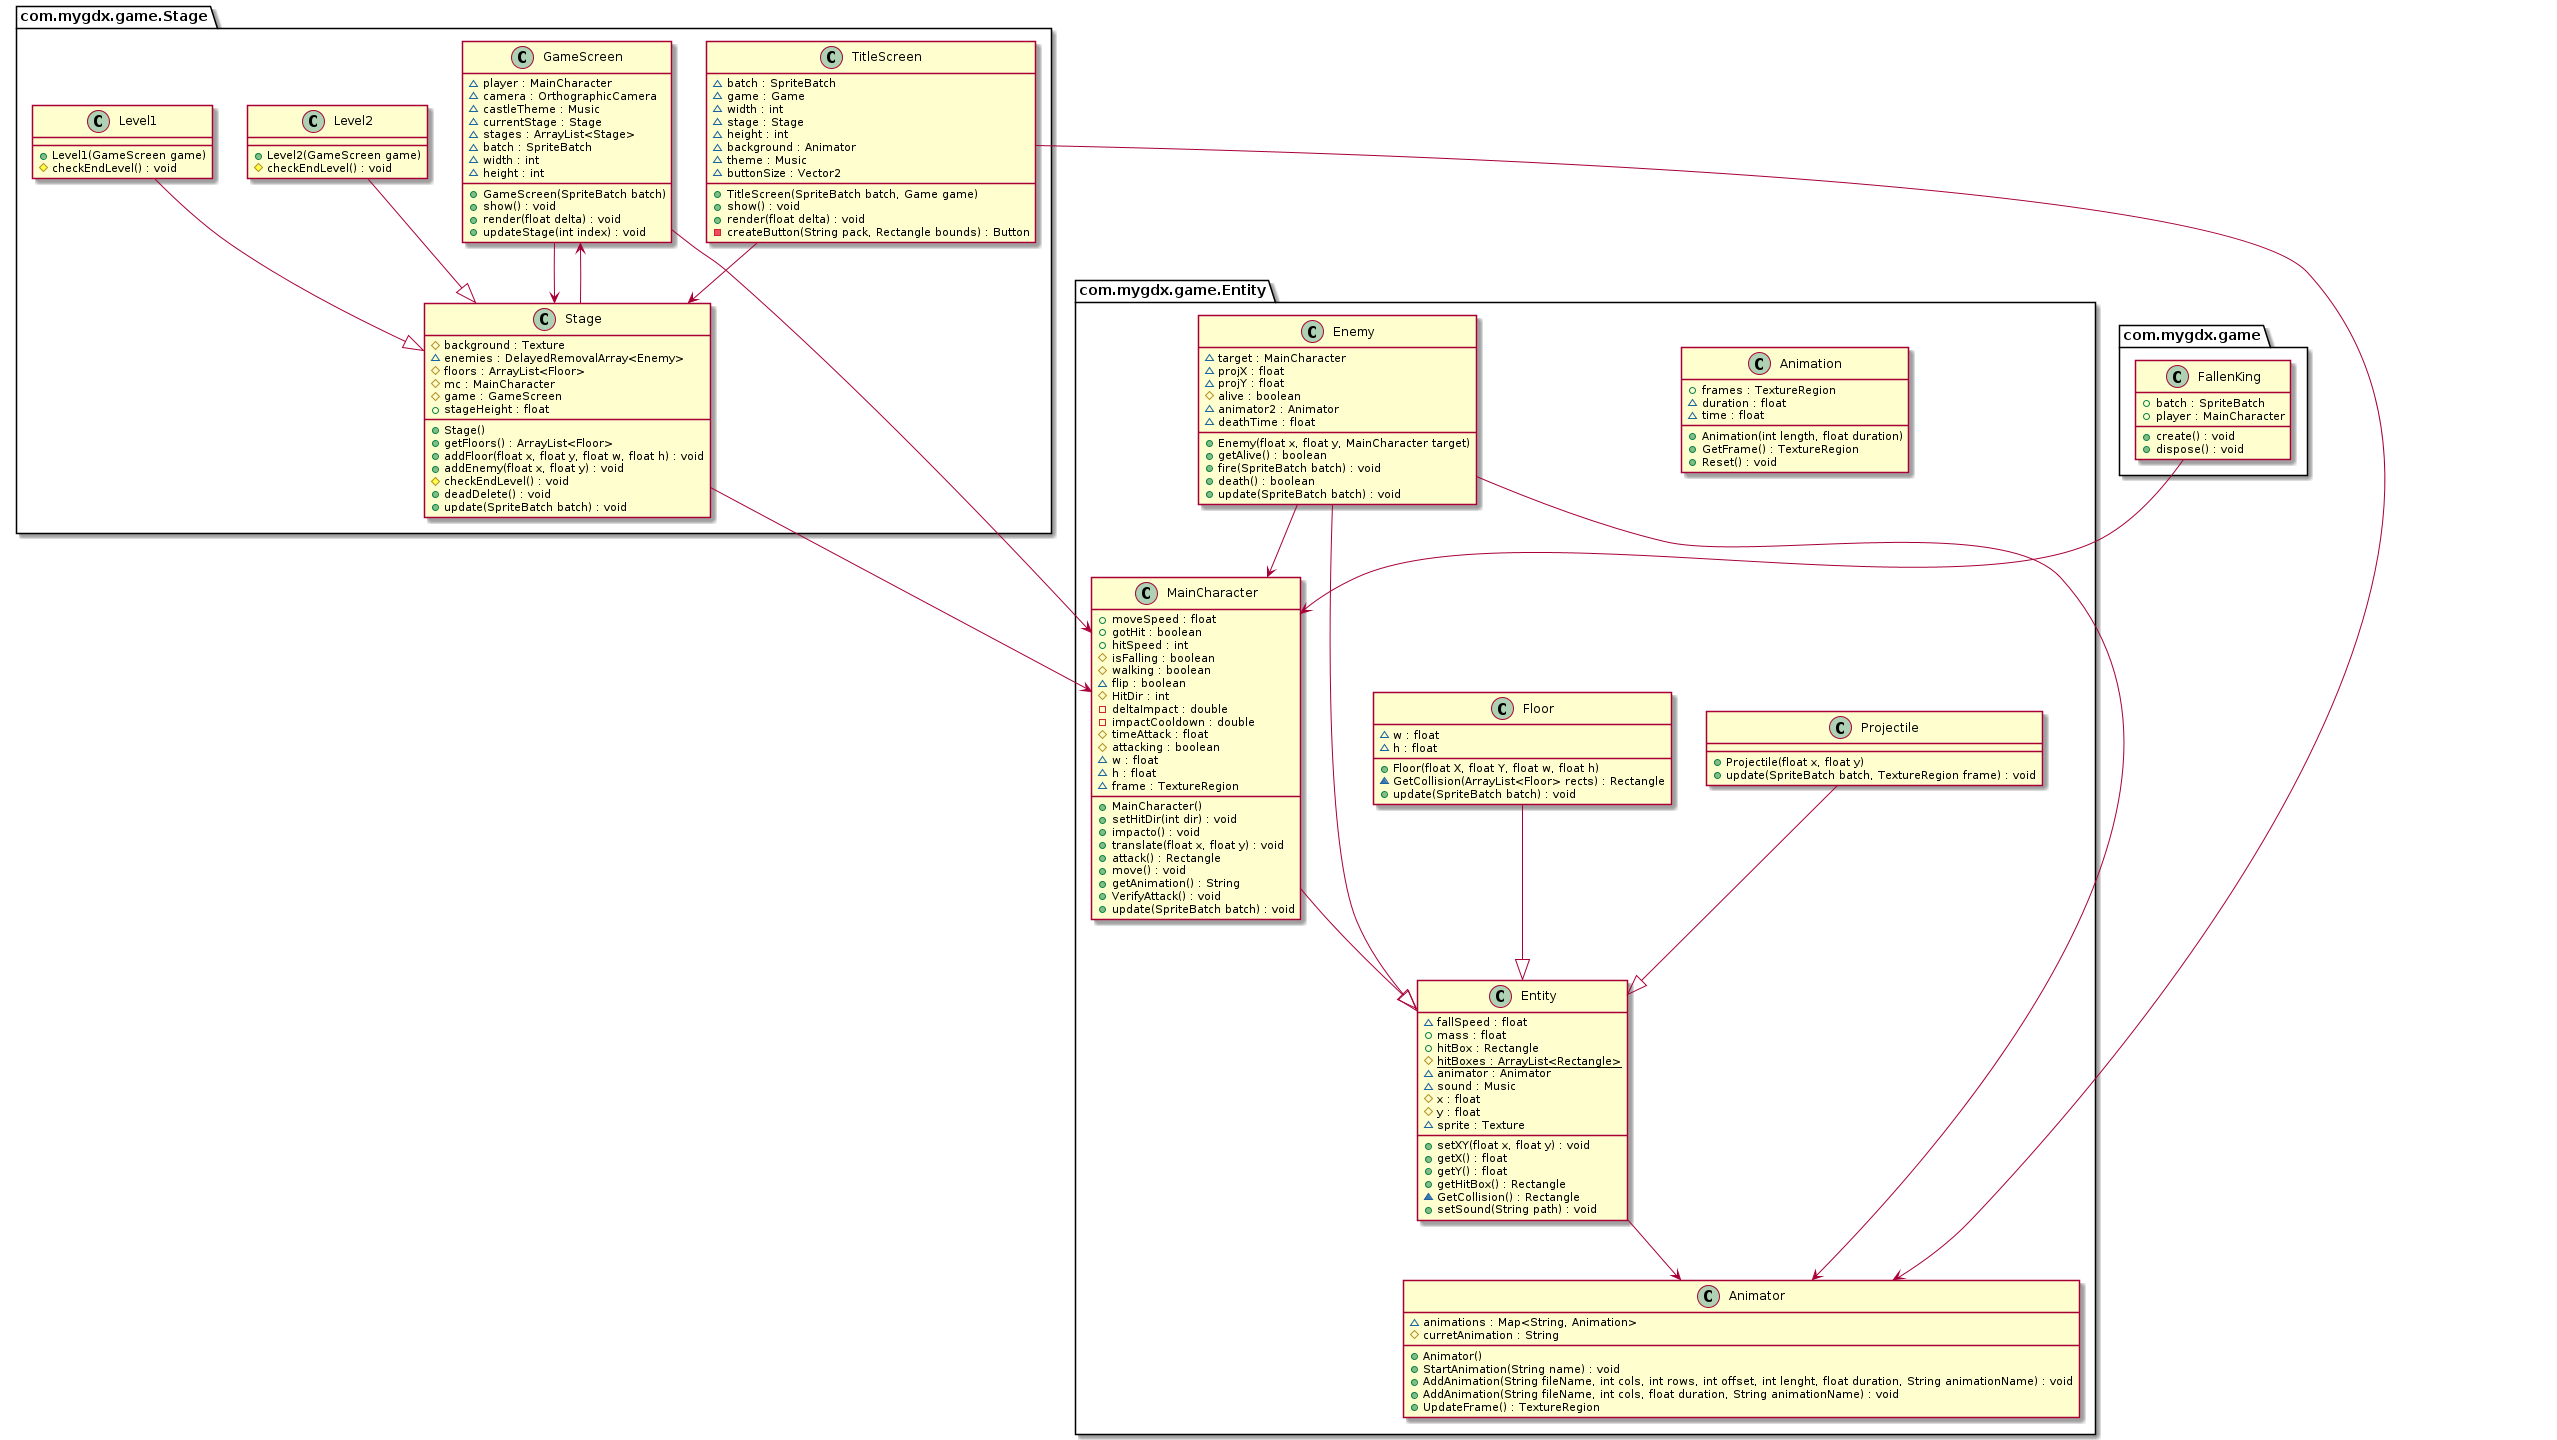

The diagram above was rendered by PlantUML. Its source (embedded in the PNG):
@startuml
package com.mygdx.game.Stage {
  class GameScreen {
    ~ player : MainCharacter
    ~ camera : OrthographicCamera
    ~ castleTheme : Music
    ~ currentStage : Stage
    ~ stages : ArrayList<Stage>
    ~ batch : SpriteBatch
    ~ width : int
    ~ height : int
    + GameScreen(SpriteBatch batch)
    + show() : void
    + render(float delta) : void
    + updateStage(int index) : void
  }
  class TitleScreen {
    ~ batch : SpriteBatch
    ~ game : Game
    ~ width : int
    ~ stage : Stage
    ~ height : int
    ~ background : Animator
    ~ theme : Music
    ~ buttonSize : Vector2
    + TitleScreen(SpriteBatch batch, Game game)
    + show() : void
    + render(float delta) : void
    - createButton(String pack, Rectangle bounds) : Button
  }
  class Level2 {
    + Level2(GameScreen game)
    # checkEndLevel() : void
  }
  class Stage {
    # background : Texture
    ~ enemies : DelayedRemovalArray<Enemy>
    # floors : ArrayList<Floor>
    # mc : MainCharacter
    # game : GameScreen
    + stageHeight : float
    + Stage()
    + getFloors() : ArrayList<Floor>
    + addFloor(float x, float y, float w, float h) : void
    + addEnemy(float x, float y) : void
    # checkEndLevel() : void
    + deadDelete() : void
    + update(SpriteBatch batch) : void
  }
  class Level1 {
    + Level1(GameScreen game)
    # checkEndLevel() : void
  }
}
package com.mygdx.game {
  class FallenKing {
    + batch : SpriteBatch
    + player : MainCharacter
    + create() : void
    + dispose() : void
  }
}
package com.mygdx.game.Entity {
  class Floor {
    ~ w : float
    ~ h : float
    + Floor(float X, float Y, float w, float h)
    ~ GetCollision(ArrayList<Floor> rects) : Rectangle
    + update(SpriteBatch batch) : void
  }
  class Entity {
    ~ fallSpeed : float
    + mass : float
    + hitBox : Rectangle
    # hitBoxes : ArrayList<Rectangle> {static}
    ~ animator : Animator
    ~ sound : Music
    # x : float
    # y : float
    ~ sprite : Texture
    + setXY(float x, float y) : void
    + getX() : float
    + getY() : float
    + getHitBox() : Rectangle
    ~ GetCollision() : Rectangle
    + setSound(String path) : void
  }
  class Animation {
    + frames : TextureRegion
    ~ duration : float
    ~ time : float
    + Animation(int length, float duration)
    + GetFrame() : TextureRegion
    + Reset() : void
  }
  class MainCharacter {
    + moveSpeed : float
    + gotHit : boolean
    + hitSpeed : int
    # isFalling : boolean
    # walking : boolean
    ~ flip : boolean
    # HitDir : int
    - deltaImpact : double
    - impactCooldown : double
    # timeAttack : float
    # attacking : boolean
    ~ w : float
    ~ h : float
    ~ frame : TextureRegion
    + MainCharacter()
    + setHitDir(int dir) : void
    + impacto() : void
    + translate(float x, float y) : void
    + attack() : Rectangle
    + move() : void
    + getAnimation() : String
    + VerifyAttack() : void
    + update(SpriteBatch batch) : void
  }
  class Enemy {
    ~ target : MainCharacter
    ~ projX : float
    ~ projY : float
    # alive : boolean
    ~ animator2 : Animator
    ~ deathTime : float
    + Enemy(float x, float y, MainCharacter target)
    + getAlive() : boolean
    + fire(SpriteBatch batch) : void
    + death() : boolean
    + update(SpriteBatch batch) : void
  }
  class Animator {
    ~ animations : Map<String, Animation>
    # curretAnimation : String
    + Animator()
    + StartAnimation(String name) : void
    + AddAnimation(String fileName, int cols, int rows, int offset, int lenght, float duration, String animationName) : void
    + AddAnimation(String fileName, int cols, float duration, String animationName) : void
    + UpdateFrame() : TextureRegion
  }
  class Projectile {
    + Projectile(float x, float y)
    + update(SpriteBatch batch, TextureRegion frame) : void
  }
}
Entity --> Animator
TitleScreen --> Stage
TitleScreen --> Animator
GameScreen --> MainCharacter
GameScreen --> Stage
FallenKing --> MainCharacter
Enemy --> MainCharacter
Enemy --> Animator
Stage --> MainCharacter
Stage --> GameScreen
Floor --|> Entity 
Projectile --|> Entity 
MainCharacter --|> Entity 
Enemy --|> Entity 
Level2 --|> Stage 
Level1 --|> Stage 
@enduml